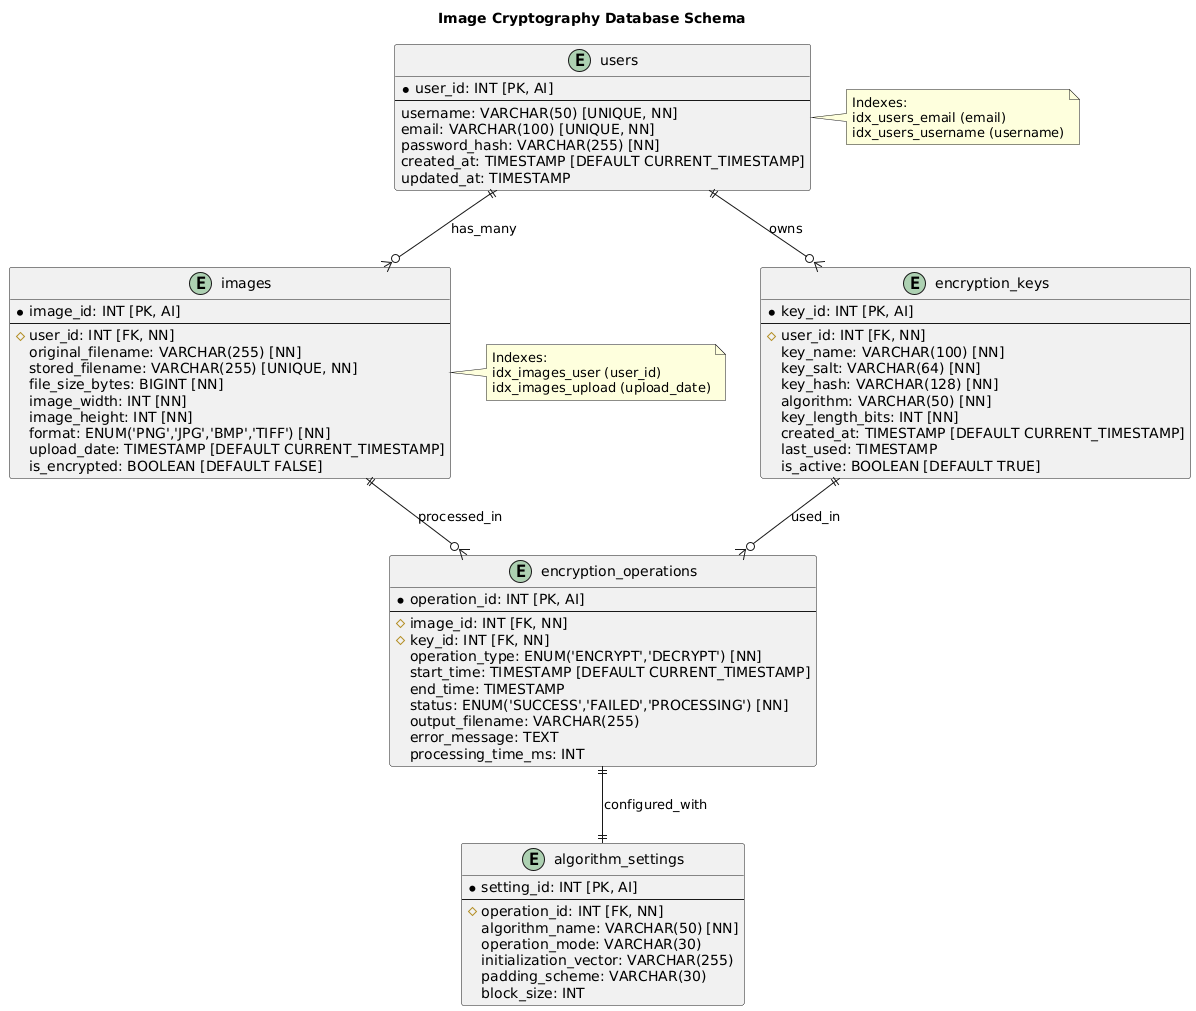

The diagram above was rendered by PlantUML. Its source (embedded in the PNG):
@startuml
title Image Cryptography Database Schema

entity users {
  * user_id: INT [PK, AI]
  --
  username: VARCHAR(50) [UNIQUE, NN]
  email: VARCHAR(100) [UNIQUE, NN]
  password_hash: VARCHAR(255) [NN]
  created_at: TIMESTAMP [DEFAULT CURRENT_TIMESTAMP]
  updated_at: TIMESTAMP
}

entity images {
  * image_id: INT [PK, AI]
  --
  # user_id: INT [FK, NN]
  original_filename: VARCHAR(255) [NN]
  stored_filename: VARCHAR(255) [UNIQUE, NN]
  file_size_bytes: BIGINT [NN]
  image_width: INT [NN]
  image_height: INT [NN]
  format: ENUM('PNG','JPG','BMP','TIFF') [NN]
  upload_date: TIMESTAMP [DEFAULT CURRENT_TIMESTAMP]
  is_encrypted: BOOLEAN [DEFAULT FALSE]
}

entity encryption_keys {
  * key_id: INT [PK, AI]
  --
  # user_id: INT [FK, NN]
  key_name: VARCHAR(100) [NN]
  key_salt: VARCHAR(64) [NN]
  key_hash: VARCHAR(128) [NN]
  algorithm: VARCHAR(50) [NN]
  key_length_bits: INT [NN]
  created_at: TIMESTAMP [DEFAULT CURRENT_TIMESTAMP]
  last_used: TIMESTAMP
  is_active: BOOLEAN [DEFAULT TRUE]
}

entity encryption_operations {
  * operation_id: INT [PK, AI]
  --
  # image_id: INT [FK, NN]
  # key_id: INT [FK, NN]
  operation_type: ENUM('ENCRYPT','DECRYPT') [NN]
  start_time: TIMESTAMP [DEFAULT CURRENT_TIMESTAMP]
  end_time: TIMESTAMP
  status: ENUM('SUCCESS','FAILED','PROCESSING') [NN]
  output_filename: VARCHAR(255)
  error_message: TEXT
  processing_time_ms: INT
}

entity algorithm_settings {
  * setting_id: INT [PK, AI]
  --
  # operation_id: INT [FK, NN]
  algorithm_name: VARCHAR(50) [NN]
  operation_mode: VARCHAR(30)
  initialization_vector: VARCHAR(255)
  padding_scheme: VARCHAR(30)
  block_size: INT
}

' Relationships
users ||--o{ images : "has_many"
users ||--o{ encryption_keys : "owns"
images ||--o{ encryption_operations : "processed_in"
encryption_keys ||--o{ encryption_operations : "used_in"
encryption_operations ||--|| algorithm_settings : "configured_with"

' Indexes
note right of users
  Indexes:
  idx_users_email (email)
  idx_users_username (username)
end note

note right of images
  Indexes:
  idx_images_user (user_id)
  idx_images_upload (upload_date)
end note
@enduml